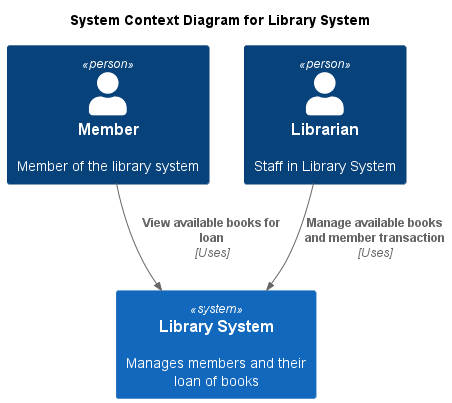

The diagram above was rendered by PlantUML. Its source (embedded in the PNG):
@startuml
!includeurl https://raw.githubusercontent.com/RicardoNiepel/C4-PlantUML/master/C4_Context.puml

title System Context Diagram for Library System

Person(member, "Member", "Member of the library system")
Person(librarian, "Librarian", "Staff in Library System")

System(Library, " Library System", "Manages members and their loan of books")

Rel(member, Library, "View available books for loan","Uses")
Rel(librarian, Library, "Manage available books and member transaction","Uses")

'SHOW_LEGEND()
@enduml